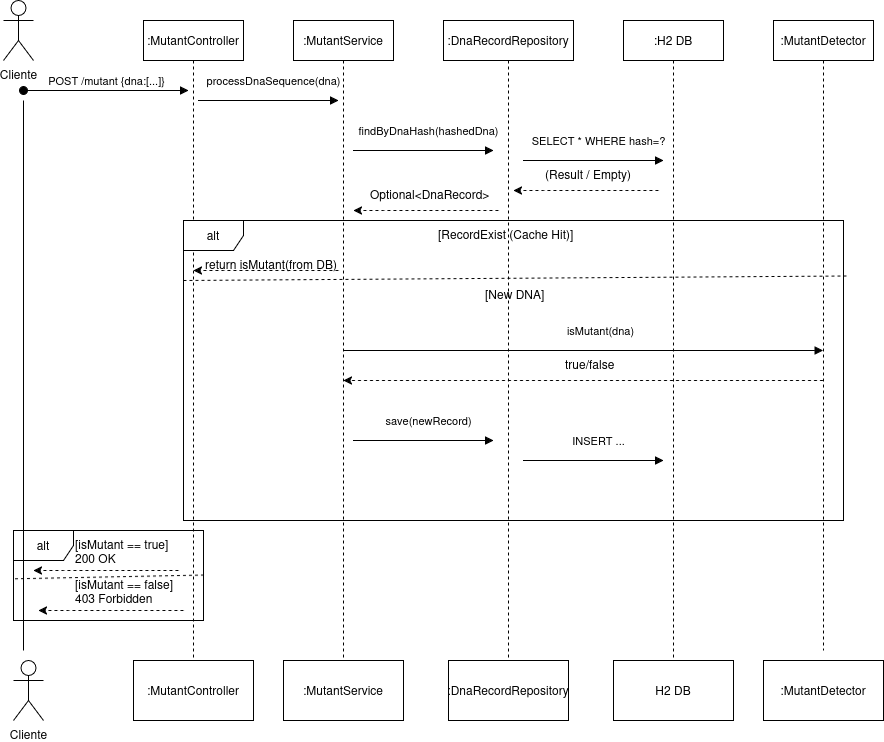

The diagram above was exported from draw.io. Its source (the exported page's mxGraphModel, read from the mxfile embedded in the PNG):
<mxGraphModel dx="817" dy="444" grid="1" gridSize="10" guides="1" tooltips="1" connect="1" arrows="1" fold="1" page="1" pageScale="1" pageWidth="850" pageHeight="1100" math="0" shadow="0">
  <root>
    <mxCell id="0" />
    <mxCell id="1" parent="0" />
    <mxCell id="aM9ryv3xv72pqoxQDRHE-1" value=":MutantController" style="shape=umlLifeline;perimeter=lifelinePerimeter;whiteSpace=wrap;html=1;container=0;dropTarget=0;collapsible=0;recursiveResize=0;outlineConnect=0;portConstraint=eastwest;newEdgeStyle={&quot;edgeStyle&quot;:&quot;elbowEdgeStyle&quot;,&quot;elbow&quot;:&quot;vertical&quot;,&quot;curved&quot;:0,&quot;rounded&quot;:0};" parent="1" vertex="1">
      <mxGeometry x="200" y="40" width="100" height="640" as="geometry" />
    </mxCell>
    <mxCell id="aM9ryv3xv72pqoxQDRHE-3" value="POST /mutant {dna:[...]}" style="html=1;verticalAlign=bottom;startArrow=oval;endArrow=block;startSize=8;edgeStyle=elbowEdgeStyle;elbow=vertical;curved=0;rounded=0;" parent="aM9ryv3xv72pqoxQDRHE-1" edge="1">
      <mxGeometry relative="1" as="geometry">
        <mxPoint x="-120" y="70" as="sourcePoint" />
        <mxPoint x="45" y="70" as="targetPoint" />
      </mxGeometry>
    </mxCell>
    <mxCell id="aM9ryv3xv72pqoxQDRHE-5" value=":MutantService" style="shape=umlLifeline;perimeter=lifelinePerimeter;whiteSpace=wrap;html=1;container=0;dropTarget=0;collapsible=0;recursiveResize=0;outlineConnect=0;portConstraint=eastwest;newEdgeStyle={&quot;edgeStyle&quot;:&quot;elbowEdgeStyle&quot;,&quot;elbow&quot;:&quot;vertical&quot;,&quot;curved&quot;:0,&quot;rounded&quot;:0};" parent="1" vertex="1">
      <mxGeometry x="350" y="40" width="100" height="640" as="geometry" />
    </mxCell>
    <mxCell id="aM9ryv3xv72pqoxQDRHE-7" value="processDnaSequence(dna)" style="html=1;verticalAlign=bottom;endArrow=block;edgeStyle=elbowEdgeStyle;elbow=vertical;curved=0;rounded=0;" parent="1" edge="1">
      <mxGeometry x="0.0714" y="10" relative="1" as="geometry">
        <mxPoint x="255" y="120" as="sourcePoint" />
        <Array as="points">
          <mxPoint x="310" y="120" />
        </Array>
        <mxPoint x="395" y="120" as="targetPoint" />
        <mxPoint as="offset" />
      </mxGeometry>
    </mxCell>
    <mxCell id="zQ-3hW1zM_PnCg5r4OTC-1" value="Cliente" style="shape=umlActor;verticalLabelPosition=bottom;verticalAlign=top;html=1;outlineConnect=0;" vertex="1" parent="1">
      <mxGeometry x="60" y="20" width="30" height="60" as="geometry" />
    </mxCell>
    <mxCell id="zQ-3hW1zM_PnCg5r4OTC-3" value=":DnaRecordRepository" style="shape=umlLifeline;perimeter=lifelinePerimeter;whiteSpace=wrap;html=1;container=0;dropTarget=0;collapsible=0;recursiveResize=0;outlineConnect=0;portConstraint=eastwest;newEdgeStyle={&quot;edgeStyle&quot;:&quot;elbowEdgeStyle&quot;,&quot;elbow&quot;:&quot;vertical&quot;,&quot;curved&quot;:0,&quot;rounded&quot;:0};" vertex="1" parent="1">
      <mxGeometry x="500" y="40" width="130" height="640" as="geometry" />
    </mxCell>
    <mxCell id="zQ-3hW1zM_PnCg5r4OTC-5" value=":H2 DB" style="shape=umlLifeline;perimeter=lifelinePerimeter;whiteSpace=wrap;html=1;container=0;dropTarget=0;collapsible=0;recursiveResize=0;outlineConnect=0;portConstraint=eastwest;newEdgeStyle={&quot;edgeStyle&quot;:&quot;elbowEdgeStyle&quot;,&quot;elbow&quot;:&quot;vertical&quot;,&quot;curved&quot;:0,&quot;rounded&quot;:0};" vertex="1" parent="1">
      <mxGeometry x="680" y="40" width="100" height="640" as="geometry" />
    </mxCell>
    <mxCell id="zQ-3hW1zM_PnCg5r4OTC-7" value=":MutantDetector" style="shape=umlLifeline;perimeter=lifelinePerimeter;whiteSpace=wrap;html=1;container=0;dropTarget=0;collapsible=0;recursiveResize=0;outlineConnect=0;portConstraint=eastwest;newEdgeStyle={&quot;edgeStyle&quot;:&quot;elbowEdgeStyle&quot;,&quot;elbow&quot;:&quot;vertical&quot;,&quot;curved&quot;:0,&quot;rounded&quot;:0};" vertex="1" parent="1">
      <mxGeometry x="830" y="40" width="100" height="630" as="geometry" />
    </mxCell>
    <mxCell id="zQ-3hW1zM_PnCg5r4OTC-9" value="findByDnaHash(hashedDna)" style="html=1;verticalAlign=bottom;endArrow=block;edgeStyle=elbowEdgeStyle;elbow=vertical;curved=0;rounded=0;" edge="1" parent="1">
      <mxGeometry x="0.0714" y="10" relative="1" as="geometry">
        <mxPoint x="410" y="170" as="sourcePoint" />
        <Array as="points">
          <mxPoint x="465" y="170" />
        </Array>
        <mxPoint x="550" y="170" as="targetPoint" />
        <mxPoint as="offset" />
      </mxGeometry>
    </mxCell>
    <mxCell id="zQ-3hW1zM_PnCg5r4OTC-10" value="SELECT * WHERE hash=?" style="html=1;verticalAlign=bottom;endArrow=block;edgeStyle=elbowEdgeStyle;elbow=vertical;curved=0;rounded=0;" edge="1" parent="1">
      <mxGeometry x="0.0714" y="10" relative="1" as="geometry">
        <mxPoint x="580" y="180" as="sourcePoint" />
        <Array as="points">
          <mxPoint x="635" y="180" />
        </Array>
        <mxPoint x="720" y="180" as="targetPoint" />
        <mxPoint as="offset" />
      </mxGeometry>
    </mxCell>
    <mxCell id="zQ-3hW1zM_PnCg5r4OTC-12" value="" style="endArrow=classic;html=1;rounded=0;dashed=1;" edge="1" parent="1">
      <mxGeometry width="50" height="50" relative="1" as="geometry">
        <mxPoint x="715" y="210" as="sourcePoint" />
        <mxPoint x="570" y="210" as="targetPoint" />
        <Array as="points">
          <mxPoint x="600" y="210" />
        </Array>
      </mxGeometry>
    </mxCell>
    <mxCell id="zQ-3hW1zM_PnCg5r4OTC-13" value="(Result / Empty)" style="text;whiteSpace=wrap;html=1;" vertex="1" parent="1">
      <mxGeometry x="600" y="180" width="180" height="40" as="geometry" />
    </mxCell>
    <mxCell id="zQ-3hW1zM_PnCg5r4OTC-16" value="" style="endArrow=classic;html=1;rounded=0;dashed=1;" edge="1" parent="1">
      <mxGeometry width="50" height="50" relative="1" as="geometry">
        <mxPoint x="555" y="230" as="sourcePoint" />
        <mxPoint x="410" y="230" as="targetPoint" />
        <Array as="points">
          <mxPoint x="440" y="230" />
        </Array>
      </mxGeometry>
    </mxCell>
    <mxCell id="zQ-3hW1zM_PnCg5r4OTC-17" value="Optional&amp;lt;DnaRecord&amp;gt;" style="text;whiteSpace=wrap;html=1;" vertex="1" parent="1">
      <mxGeometry x="425" y="200" width="180" height="40" as="geometry" />
    </mxCell>
    <mxCell id="zQ-3hW1zM_PnCg5r4OTC-20" value="alt" style="shape=umlFrame;whiteSpace=wrap;html=1;pointerEvents=0;recursiveResize=0;container=1;collapsible=0;width=60;height=30;" vertex="1" parent="1">
      <mxGeometry x="240" y="240" width="660" height="300" as="geometry" />
    </mxCell>
    <mxCell id="zQ-3hW1zM_PnCg5r4OTC-27" value="" style="endArrow=none;startArrow=none;endFill=0;startFill=0;endSize=8;html=1;verticalAlign=bottom;labelBackgroundColor=none;strokeWidth=1;rounded=0;entryX=1.007;entryY=0.185;entryDx=0;entryDy=0;entryPerimeter=0;dashed=1;" edge="1" parent="zQ-3hW1zM_PnCg5r4OTC-20" target="zQ-3hW1zM_PnCg5r4OTC-20">
      <mxGeometry width="160" relative="1" as="geometry">
        <mxPoint y="60" as="sourcePoint" />
        <mxPoint x="160" y="60" as="targetPoint" />
      </mxGeometry>
    </mxCell>
    <mxCell id="zQ-3hW1zM_PnCg5r4OTC-28" value="alt" style="shape=umlFrame;whiteSpace=wrap;html=1;pointerEvents=0;recursiveResize=0;container=1;collapsible=0;width=60;height=30;" vertex="1" parent="zQ-3hW1zM_PnCg5r4OTC-20">
      <mxGeometry x="-170" y="310" width="190" height="90" as="geometry" />
    </mxCell>
    <mxCell id="zQ-3hW1zM_PnCg5r4OTC-35" value="&lt;div&gt;[isMutant == true]&lt;/div&gt;&lt;div&gt;200 OK&lt;/div&gt;" style="text;whiteSpace=wrap;html=1;" vertex="1" parent="zQ-3hW1zM_PnCg5r4OTC-28">
      <mxGeometry x="60" width="110" height="40" as="geometry" />
    </mxCell>
    <mxCell id="zQ-3hW1zM_PnCg5r4OTC-36" value="" style="endArrow=classic;html=1;rounded=0;dashed=1;" edge="1" parent="zQ-3hW1zM_PnCg5r4OTC-28">
      <mxGeometry width="50" height="50" relative="1" as="geometry">
        <mxPoint x="165" y="40" as="sourcePoint" />
        <mxPoint x="20" y="40" as="targetPoint" />
        <Array as="points">
          <mxPoint x="50" y="40" />
        </Array>
      </mxGeometry>
    </mxCell>
    <mxCell id="zQ-3hW1zM_PnCg5r4OTC-37" value="&lt;div&gt;[isMutant == false]&lt;/div&gt;&lt;div&gt;403 Forbidden&lt;/div&gt;" style="text;whiteSpace=wrap;html=1;" vertex="1" parent="zQ-3hW1zM_PnCg5r4OTC-28">
      <mxGeometry x="60" y="40" width="110" height="40" as="geometry" />
    </mxCell>
    <mxCell id="zQ-3hW1zM_PnCg5r4OTC-38" value="" style="endArrow=classic;html=1;rounded=0;dashed=1;" edge="1" parent="zQ-3hW1zM_PnCg5r4OTC-28">
      <mxGeometry width="50" height="50" relative="1" as="geometry">
        <mxPoint x="170" y="80" as="sourcePoint" />
        <mxPoint x="25" y="80" as="targetPoint" />
        <Array as="points">
          <mxPoint x="55" y="80" />
        </Array>
      </mxGeometry>
    </mxCell>
    <mxCell id="zQ-3hW1zM_PnCg5r4OTC-39" value="" style="endArrow=none;startArrow=none;endFill=0;startFill=0;endSize=8;html=1;verticalAlign=bottom;labelBackgroundColor=none;strokeWidth=1;rounded=0;dashed=1;exitX=0.008;exitY=0.537;exitDx=0;exitDy=0;exitPerimeter=0;" edge="1" parent="zQ-3hW1zM_PnCg5r4OTC-28" source="zQ-3hW1zM_PnCg5r4OTC-28">
      <mxGeometry width="160" relative="1" as="geometry">
        <mxPoint x="-220" y="44.58000000000004" as="sourcePoint" />
        <mxPoint x="190" y="44.58000000000004" as="targetPoint" />
      </mxGeometry>
    </mxCell>
    <mxCell id="zQ-3hW1zM_PnCg5r4OTC-33" value="" style="endArrow=classic;html=1;rounded=0;dashed=1;" edge="1" parent="zQ-3hW1zM_PnCg5r4OTC-20">
      <mxGeometry width="50" height="50" relative="1" as="geometry">
        <mxPoint x="155" y="50" as="sourcePoint" />
        <mxPoint x="10" y="50" as="targetPoint" />
        <Array as="points">
          <mxPoint x="40" y="50" />
        </Array>
      </mxGeometry>
    </mxCell>
    <mxCell id="zQ-3hW1zM_PnCg5r4OTC-34" value="return isMutant(from DB)" style="text;whiteSpace=wrap;html=1;" vertex="1" parent="zQ-3hW1zM_PnCg5r4OTC-20">
      <mxGeometry x="20" y="30" width="180" height="40" as="geometry" />
    </mxCell>
    <mxCell id="zQ-3hW1zM_PnCg5r4OTC-41" value="&lt;div&gt;[RecordExist (Cache Hit)]&lt;/div&gt;" style="text;whiteSpace=wrap;html=1;" vertex="1" parent="zQ-3hW1zM_PnCg5r4OTC-20">
      <mxGeometry x="252.5" width="155" height="40" as="geometry" />
    </mxCell>
    <mxCell id="zQ-3hW1zM_PnCg5r4OTC-42" value="&lt;div&gt;[New DNA]&lt;/div&gt;" style="text;whiteSpace=wrap;html=1;" vertex="1" parent="zQ-3hW1zM_PnCg5r4OTC-20">
      <mxGeometry x="300" y="60" width="80" height="20" as="geometry" />
    </mxCell>
    <mxCell id="zQ-3hW1zM_PnCg5r4OTC-44" value="isMutant(dna)" style="html=1;verticalAlign=bottom;endArrow=block;edgeStyle=elbowEdgeStyle;elbow=vertical;curved=0;rounded=0;" edge="1" parent="zQ-3hW1zM_PnCg5r4OTC-20" target="zQ-3hW1zM_PnCg5r4OTC-7">
      <mxGeometry x="0.0714" y="10" relative="1" as="geometry">
        <mxPoint x="160" y="130" as="sourcePoint" />
        <Array as="points">
          <mxPoint x="215" y="130" />
        </Array>
        <mxPoint x="300" y="130" as="targetPoint" />
        <mxPoint as="offset" />
      </mxGeometry>
    </mxCell>
    <mxCell id="zQ-3hW1zM_PnCg5r4OTC-45" value="save(newRecord)" style="html=1;verticalAlign=bottom;endArrow=block;edgeStyle=elbowEdgeStyle;elbow=vertical;curved=0;rounded=0;" edge="1" parent="zQ-3hW1zM_PnCg5r4OTC-20">
      <mxGeometry x="0.0714" y="10" relative="1" as="geometry">
        <mxPoint x="170" y="220" as="sourcePoint" />
        <Array as="points">
          <mxPoint x="225" y="220" />
        </Array>
        <mxPoint x="310" y="220" as="targetPoint" />
        <mxPoint as="offset" />
      </mxGeometry>
    </mxCell>
    <mxCell id="zQ-3hW1zM_PnCg5r4OTC-43" value="" style="endArrow=classic;html=1;rounded=0;dashed=1;" edge="1" parent="zQ-3hW1zM_PnCg5r4OTC-20" source="zQ-3hW1zM_PnCg5r4OTC-7">
      <mxGeometry width="50" height="50" relative="1" as="geometry">
        <mxPoint x="305" y="160" as="sourcePoint" />
        <mxPoint x="160" y="160" as="targetPoint" />
        <Array as="points">
          <mxPoint x="190" y="160" />
        </Array>
      </mxGeometry>
    </mxCell>
    <mxCell id="zQ-3hW1zM_PnCg5r4OTC-47" value="true/false" style="text;whiteSpace=wrap;html=1;" vertex="1" parent="zQ-3hW1zM_PnCg5r4OTC-20">
      <mxGeometry x="380" y="130" width="60" height="40" as="geometry" />
    </mxCell>
    <mxCell id="zQ-3hW1zM_PnCg5r4OTC-48" value="INSERT ..." style="html=1;verticalAlign=bottom;endArrow=block;edgeStyle=elbowEdgeStyle;elbow=vertical;curved=0;rounded=0;" edge="1" parent="zQ-3hW1zM_PnCg5r4OTC-20">
      <mxGeometry x="0.0714" y="10" relative="1" as="geometry">
        <mxPoint x="340" y="240" as="sourcePoint" />
        <Array as="points">
          <mxPoint x="395" y="240" />
        </Array>
        <mxPoint x="480" y="240" as="targetPoint" />
        <mxPoint as="offset" />
      </mxGeometry>
    </mxCell>
    <mxCell id="zQ-3hW1zM_PnCg5r4OTC-24" value="" style="endArrow=none;startArrow=none;endFill=0;startFill=0;endSize=8;html=1;verticalAlign=bottom;labelBackgroundColor=none;strokeWidth=1;rounded=0;" edge="1" parent="1">
      <mxGeometry width="160" relative="1" as="geometry">
        <mxPoint x="80" y="670" as="sourcePoint" />
        <mxPoint x="80" y="120" as="targetPoint" />
      </mxGeometry>
    </mxCell>
    <mxCell id="zQ-3hW1zM_PnCg5r4OTC-40" value="Cliente" style="shape=umlActor;verticalLabelPosition=bottom;verticalAlign=top;html=1;outlineConnect=0;" vertex="1" parent="1">
      <mxGeometry x="70" y="680" width="30" height="60" as="geometry" />
    </mxCell>
    <mxCell id="zQ-3hW1zM_PnCg5r4OTC-50" value=":MutantController" style="whiteSpace=wrap;html=1;" vertex="1" parent="1">
      <mxGeometry x="190" y="680" width="120" height="60" as="geometry" />
    </mxCell>
    <mxCell id="zQ-3hW1zM_PnCg5r4OTC-51" value=":MutantService" style="whiteSpace=wrap;html=1;" vertex="1" parent="1">
      <mxGeometry x="340" y="680" width="120" height="60" as="geometry" />
    </mxCell>
    <mxCell id="zQ-3hW1zM_PnCg5r4OTC-52" value=":DnaRecordRepository" style="whiteSpace=wrap;html=1;" vertex="1" parent="1">
      <mxGeometry x="505" y="680" width="120" height="60" as="geometry" />
    </mxCell>
    <mxCell id="zQ-3hW1zM_PnCg5r4OTC-53" value="H2 DB" style="whiteSpace=wrap;html=1;" vertex="1" parent="1">
      <mxGeometry x="670" y="680" width="120" height="60" as="geometry" />
    </mxCell>
    <mxCell id="zQ-3hW1zM_PnCg5r4OTC-54" value=":MutantDetector" style="whiteSpace=wrap;html=1;" vertex="1" parent="1">
      <mxGeometry x="820" y="680" width="120" height="60" as="geometry" />
    </mxCell>
  </root>
</mxGraphModel>